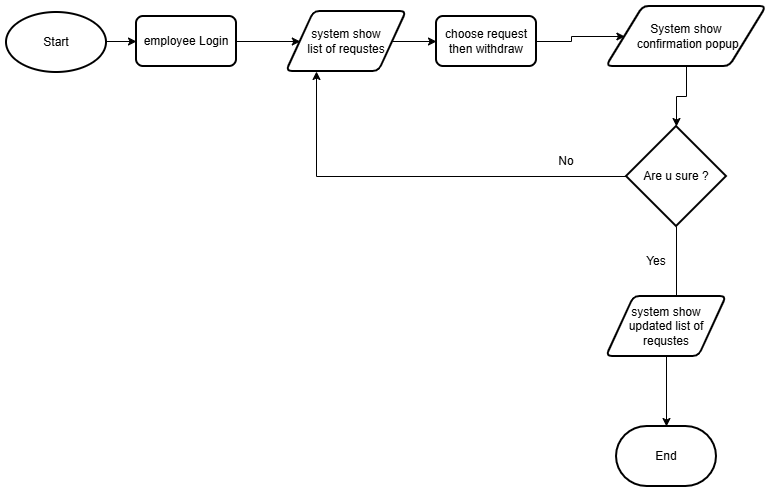

The diagram above was exported from draw.io. Its source (the exported page's mxGraphModel, read from the mxfile embedded in the PNG):
<mxGraphModel dx="1515" dy="810" grid="1" gridSize="10" guides="1" tooltips="1" connect="1" arrows="1" fold="1" page="1" pageScale="1" pageWidth="850" pageHeight="1100" math="0" shadow="0">
  <root>
    <mxCell id="0" />
    <mxCell id="1" parent="0" />
    <mxCell id="5Wz4GAfQbTcKf-RnoHdJ-56" edge="1" parent="1" style="edgeStyle=orthogonalEdgeStyle;rounded=0;orthogonalLoop=1;jettySize=auto;html=1;defaultLabelBackgroundColor=page;" target="5Wz4GAfQbTcKf-RnoHdJ-55" value="">
      <mxGeometry relative="1" as="geometry">
        <mxPoint x="90" y="75" as="sourcePoint" />
      </mxGeometry>
    </mxCell>
    <mxCell id="5Wz4GAfQbTcKf-RnoHdJ-58" edge="1" parent="1" source="5Wz4GAfQbTcKf-RnoHdJ-55" style="edgeStyle=orthogonalEdgeStyle;rounded=0;orthogonalLoop=1;jettySize=auto;html=1;defaultLabelBackgroundColor=page;" target="5Wz4GAfQbTcKf-RnoHdJ-57" value="">
      <mxGeometry relative="1" as="geometry" />
    </mxCell>
    <mxCell id="5Wz4GAfQbTcKf-RnoHdJ-55" parent="1" style="rounded=1;whiteSpace=wrap;html=1;absoluteArcSize=1;arcSize=14;strokeWidth=2;" value="employee Login" vertex="1">
      <mxGeometry height="50" width="100" x="140" y="50" as="geometry" />
    </mxCell>
    <mxCell id="5Wz4GAfQbTcKf-RnoHdJ-61" edge="1" parent="1" source="5Wz4GAfQbTcKf-RnoHdJ-57" style="edgeStyle=orthogonalEdgeStyle;rounded=0;orthogonalLoop=1;jettySize=auto;html=1;defaultLabelBackgroundColor=page;" target="5Wz4GAfQbTcKf-RnoHdJ-59" value="">
      <mxGeometry relative="1" as="geometry" />
    </mxCell>
    <mxCell id="5Wz4GAfQbTcKf-RnoHdJ-57" parent="1" style="shape=parallelogram;html=1;strokeWidth=2;perimeter=parallelogramPerimeter;whiteSpace=wrap;rounded=1;arcSize=12;size=0.23;" value="&lt;font&gt;system show &lt;br&gt;list of requstes&lt;/font&gt;" vertex="1">
      <mxGeometry height="60" width="120" x="290" y="45" as="geometry" />
    </mxCell>
    <mxCell id="5Wz4GAfQbTcKf-RnoHdJ-63" edge="1" parent="1" source="5Wz4GAfQbTcKf-RnoHdJ-59" style="edgeStyle=orthogonalEdgeStyle;rounded=0;orthogonalLoop=1;jettySize=auto;html=1;defaultLabelBackgroundColor=page;" target="5Wz4GAfQbTcKf-RnoHdJ-62" value="">
      <mxGeometry relative="1" as="geometry" />
    </mxCell>
    <mxCell id="5Wz4GAfQbTcKf-RnoHdJ-59" parent="1" style="rounded=1;whiteSpace=wrap;html=1;absoluteArcSize=1;arcSize=14;strokeWidth=2;" value="choose request&lt;br&gt;then withdraw" vertex="1">
      <mxGeometry height="50" width="100" x="440" y="50" as="geometry" />
    </mxCell>
    <mxCell id="5Wz4GAfQbTcKf-RnoHdJ-65" edge="1" parent="1" source="5Wz4GAfQbTcKf-RnoHdJ-62" style="edgeStyle=orthogonalEdgeStyle;rounded=0;orthogonalLoop=1;jettySize=auto;html=1;defaultLabelBackgroundColor=page;" target="5Wz4GAfQbTcKf-RnoHdJ-64" value="">
      <mxGeometry relative="1" as="geometry" />
    </mxCell>
    <mxCell id="5Wz4GAfQbTcKf-RnoHdJ-62" parent="1" style="shape=parallelogram;html=1;strokeWidth=2;perimeter=parallelogramPerimeter;whiteSpace=wrap;rounded=1;arcSize=12;size=0.23;" value="System show&lt;br&gt;&amp;nbsp;confirmation popup" vertex="1">
      <mxGeometry height="60" width="160" x="610" y="40" as="geometry" />
    </mxCell>
    <mxCell id="5Wz4GAfQbTcKf-RnoHdJ-66" edge="1" parent="1" source="5Wz4GAfQbTcKf-RnoHdJ-64" style="edgeStyle=orthogonalEdgeStyle;rounded=0;orthogonalLoop=1;jettySize=auto;html=1;entryX=0.25;entryY=1;entryDx=0;entryDy=0;defaultLabelBackgroundColor=page;" target="5Wz4GAfQbTcKf-RnoHdJ-57">
      <mxGeometry relative="1" as="geometry" />
    </mxCell>
    <mxCell id="5Wz4GAfQbTcKf-RnoHdJ-68" edge="1" parent="1" source="5Wz4GAfQbTcKf-RnoHdJ-64" style="edgeStyle=orthogonalEdgeStyle;rounded=0;orthogonalLoop=1;jettySize=auto;html=1;defaultLabelBackgroundColor=page;">
      <mxGeometry relative="1" as="geometry">
        <mxPoint x="680" y="340" as="targetPoint" />
      </mxGeometry>
    </mxCell>
    <mxCell id="5Wz4GAfQbTcKf-RnoHdJ-64" parent="1" style="strokeWidth=2;html=1;shape=mxgraph.flowchart.decision;whiteSpace=wrap;" value="Are u sure ?" vertex="1">
      <mxGeometry height="100" width="100" x="630" y="160" as="geometry" />
    </mxCell>
    <mxCell id="5Wz4GAfQbTcKf-RnoHdJ-67" parent="1" style="text;html=1;whiteSpace=wrap;strokeColor=none;fillColor=none;align=center;verticalAlign=middle;rounded=0;" value="No" vertex="1">
      <mxGeometry height="30" width="60" x="540" y="180" as="geometry" />
    </mxCell>
    <mxCell id="5Wz4GAfQbTcKf-RnoHdJ-69" parent="1" style="text;html=1;whiteSpace=wrap;strokeColor=none;fillColor=none;align=center;verticalAlign=middle;rounded=0;" value="Yes" vertex="1">
      <mxGeometry height="30" width="60" x="630" y="280" as="geometry" />
    </mxCell>
    <mxCell id="5Wz4GAfQbTcKf-RnoHdJ-73" edge="1" parent="1" source="5Wz4GAfQbTcKf-RnoHdJ-70" style="edgeStyle=orthogonalEdgeStyle;rounded=0;orthogonalLoop=1;jettySize=auto;html=1;defaultLabelBackgroundColor=page;" target="5Wz4GAfQbTcKf-RnoHdJ-72" value="">
      <mxGeometry relative="1" as="geometry" />
    </mxCell>
    <mxCell id="5Wz4GAfQbTcKf-RnoHdJ-70" parent="1" style="shape=parallelogram;html=1;strokeWidth=2;perimeter=parallelogramPerimeter;whiteSpace=wrap;rounded=1;arcSize=12;size=0.23;" value="&lt;font&gt;system show &lt;br&gt;updated list of requstes&lt;/font&gt;" vertex="1">
      <mxGeometry height="60" width="120" x="610" y="330" as="geometry" />
    </mxCell>
    <mxCell id="5Wz4GAfQbTcKf-RnoHdJ-71" parent="1" style="strokeWidth=2;html=1;shape=mxgraph.flowchart.start_1;whiteSpace=wrap;" value="Start" vertex="1">
      <mxGeometry height="60" width="100" x="10" y="46" as="geometry" />
    </mxCell>
    <mxCell id="5Wz4GAfQbTcKf-RnoHdJ-72" parent="1" style="strokeWidth=2;html=1;shape=mxgraph.flowchart.terminator;whiteSpace=wrap;" value="End" vertex="1">
      <mxGeometry height="60" width="100" x="620" y="460" as="geometry" />
    </mxCell>
  </root>
</mxGraphModel>